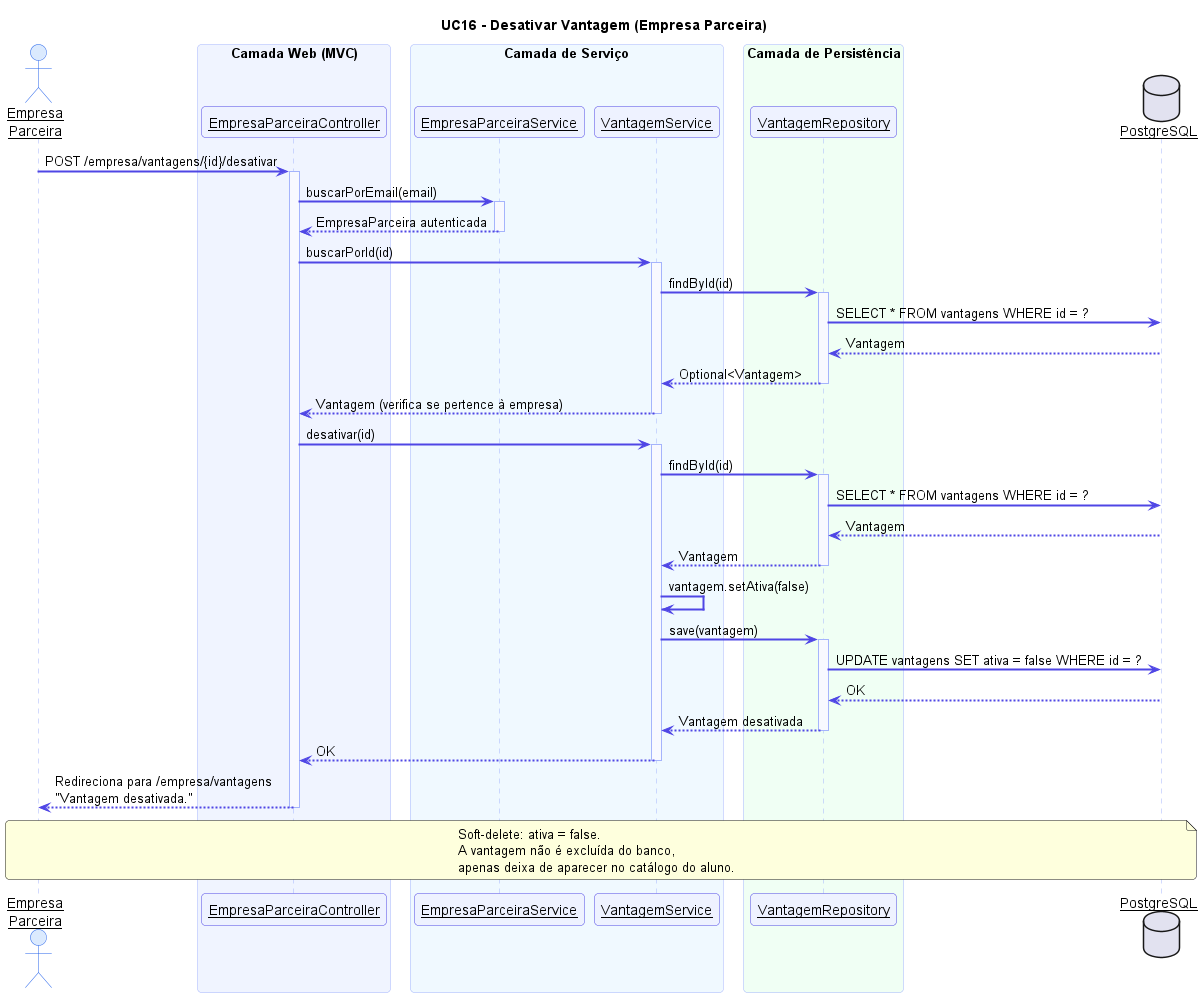

The diagram above was rendered by PlantUML. Its source (embedded in the PNG):
@startuml UC16 - Desativar Vantagem

skinparam sequenceArrowThickness 2
skinparam sequenceParticipant underline
skinparam sequence {
  ActorBackgroundColor #DBEAFE
  ActorBorderColor #2563EB
  ParticipantBackgroundColor #EEF2FF
  ParticipantBorderColor #4F46E5
  ArrowColor #4F46E5
  LifeLineBorderColor #A5B4FC
  LifeLineBackgroundColor #F8F9FF
  BoxBackgroundColor #F0F4FF
  BoxBorderColor #A5B4FC
  NoteBackgroundColor #FFFBEB
  NoteBorderColor #F59E0B
}
skinparam roundcorner 8

title UC16 - Desativar Vantagem (Empresa Parceira)

actor "Empresa\nParceira" as E
box "Camada Web (MVC)" #F0F4FF
  participant "EmpresaParceiraController" as EPC
end box
box "Camada de Serviço" #F0F9FF
  participant "EmpresaParceiraService" as EPS
  participant "VantagemService" as VS
end box
box "Camada de Persistência" #F0FFF4
  participant "VantagemRepository" as VR
end box
database "PostgreSQL" as DB

E -> EPC : POST /empresa/vantagens/{id}/desativar
activate EPC

EPC -> EPS : buscarPorEmail(email)
activate EPS
EPS --> EPC : EmpresaParceira autenticada
deactivate EPS

EPC -> VS : buscarPorId(id)
activate VS
VS -> VR : findById(id)
activate VR
VR -> DB : SELECT * FROM vantagens WHERE id = ?
DB --> VR : Vantagem
VR --> VS : Optional<Vantagem>
deactivate VR
VS --> EPC : Vantagem (verifica se pertence à empresa)
deactivate VS

EPC -> VS : desativar(id)
activate VS
VS -> VR : findById(id)
activate VR
VR -> DB : SELECT * FROM vantagens WHERE id = ?
DB --> VR : Vantagem
VR --> VS : Vantagem
deactivate VR
VS -> VS : vantagem.setAtiva(false)
VS -> VR : save(vantagem)
activate VR
VR -> DB : UPDATE vantagens SET ativa = false WHERE id = ?
DB --> VR : OK
VR --> VS : Vantagem desativada
deactivate VR
VS --> EPC : OK
deactivate VS

EPC --> E : Redireciona para /empresa/vantagens\n"Vantagem desativada."
deactivate EPC

note over E, DB
  Soft-delete: ativa = false.
  A vantagem não é excluída do banco,
  apenas deixa de aparecer no catálogo do aluno.
end note

@enduml